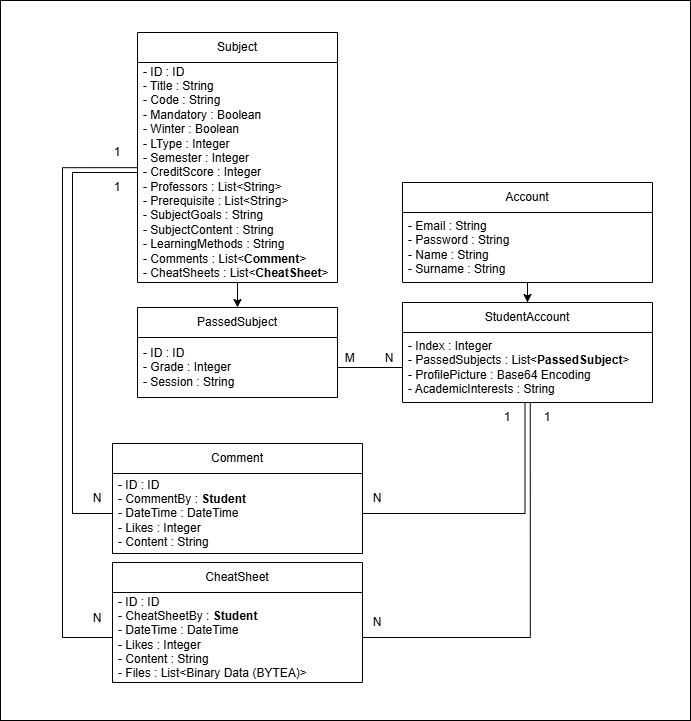

The diagram above was exported from draw.io. Its source (the exported page's mxGraphModel, read from the mxfile embedded in the PNG):
<mxGraphModel dx="1428" dy="1919" grid="1" gridSize="10" guides="1" tooltips="1" connect="1" arrows="1" fold="1" page="1" pageScale="1" pageWidth="850" pageHeight="1100" math="0" shadow="0">
  <root>
    <mxCell id="0" />
    <mxCell id="1" parent="0" />
    <mxCell id="2" value="" style="group" vertex="1" connectable="0" parent="1">
      <mxGeometry x="928" y="-42" width="690" height="720" as="geometry" />
    </mxCell>
    <mxCell id="3" value="" style="rounded=0;whiteSpace=wrap;html=1;" vertex="1" parent="2">
      <mxGeometry width="690" height="720" as="geometry" />
    </mxCell>
    <mxCell id="4" value="Subject" style="swimlane;fontStyle=0;childLayout=stackLayout;horizontal=1;startSize=30;horizontalStack=0;resizeParent=1;resizeParentMax=0;resizeLast=0;collapsible=1;marginBottom=0;whiteSpace=wrap;html=1;" vertex="1" parent="2">
      <mxGeometry x="137" y="32" width="200" height="250" as="geometry" />
    </mxCell>
    <mxCell id="5" value="&lt;div&gt;- ID : ID&lt;/div&gt;- Title : String&lt;div&gt;- Code : String&lt;br&gt;&lt;/div&gt;&lt;div&gt;- Mandatory : Boolean&lt;/div&gt;&lt;div&gt;- Winter : Boolean&lt;/div&gt;&lt;div&gt;- LType : Integer&lt;/div&gt;&lt;div&gt;- Semester : Integer&lt;/div&gt;&lt;div&gt;- CreditScore : Integer&lt;/div&gt;&lt;div&gt;- Professors : List&amp;lt;String&amp;gt;&lt;br&gt;&lt;div&gt;- Prerequisite : List&amp;lt;String&amp;gt;&lt;/div&gt;&lt;/div&gt;&lt;div&gt;- SubjectGoals : String&lt;/div&gt;&lt;div&gt;- SubjectContent : String&lt;/div&gt;&lt;div&gt;- LearningMethods : String&lt;/div&gt;&lt;div&gt;- Comments : List&amp;lt;&lt;b&gt;Comment&lt;/b&gt;&amp;gt;&lt;/div&gt;&lt;div&gt;- CheatSheets : List&amp;lt;&lt;b&gt;CheatSheet&lt;/b&gt;&amp;gt;&lt;/div&gt;" style="text;strokeColor=none;fillColor=none;align=left;verticalAlign=middle;spacingLeft=4;spacingRight=4;overflow=hidden;points=[[0,0.5],[1,0.5]];portConstraint=eastwest;rotatable=0;whiteSpace=wrap;html=1;" vertex="1" parent="4">
      <mxGeometry y="30" width="200" height="220" as="geometry" />
    </mxCell>
    <mxCell id="6" value="PassedSubject" style="swimlane;fontStyle=0;childLayout=stackLayout;horizontal=1;startSize=30;horizontalStack=0;resizeParent=1;resizeParentMax=0;resizeLast=0;collapsible=1;marginBottom=0;whiteSpace=wrap;html=1;" vertex="1" parent="2">
      <mxGeometry x="137" y="307" width="200" height="90" as="geometry" />
    </mxCell>
    <mxCell id="7" value="&lt;div&gt;- ID : ID&lt;/div&gt;&lt;div&gt;- Grade : Integer&lt;/div&gt;&lt;div&gt;- Session : String&lt;/div&gt;" style="text;strokeColor=none;fillColor=none;align=left;verticalAlign=middle;spacingLeft=4;spacingRight=4;overflow=hidden;points=[[0,0.5],[1,0.5]];portConstraint=eastwest;rotatable=0;whiteSpace=wrap;html=1;" vertex="1" parent="6">
      <mxGeometry y="30" width="200" height="60" as="geometry" />
    </mxCell>
    <mxCell id="8" style="edgeStyle=orthogonalEdgeStyle;rounded=0;orthogonalLoop=1;jettySize=auto;html=1;entryX=1;entryY=0.5;entryDx=0;entryDy=0;exitX=0.49;exitY=0.995;exitDx=0;exitDy=0;exitPerimeter=0;endArrow=none;startFill=0;" edge="1" parent="2" source="11" target="13">
      <mxGeometry relative="1" as="geometry" />
    </mxCell>
    <mxCell id="9" style="edgeStyle=orthogonalEdgeStyle;rounded=0;orthogonalLoop=1;jettySize=auto;html=1;entryX=1;entryY=0.5;entryDx=0;entryDy=0;exitX=0.511;exitY=0.994;exitDx=0;exitDy=0;exitPerimeter=0;endArrow=none;startFill=0;" edge="1" parent="2" source="11" target="15">
      <mxGeometry relative="1" as="geometry" />
    </mxCell>
    <mxCell id="10" value="StudentAccount" style="swimlane;fontStyle=0;childLayout=stackLayout;horizontal=1;startSize=30;horizontalStack=0;resizeParent=1;resizeParentMax=0;resizeLast=0;collapsible=1;marginBottom=0;whiteSpace=wrap;html=1;" vertex="1" parent="2">
      <mxGeometry x="402" y="302" width="250" height="100" as="geometry" />
    </mxCell>
    <mxCell id="11" value="&lt;div&gt;&lt;span style=&quot;background-color: transparent; color: light-dark(rgb(0, 0, 0), rgb(255, 255, 255));&quot;&gt;- Index : Integer&lt;/span&gt;&lt;/div&gt;&lt;div&gt;&lt;div&gt;- PassedSubjects : List&amp;lt;&lt;b&gt;PassedSubject&lt;/b&gt;&amp;gt;&lt;/div&gt;&lt;div&gt;- ProfilePicture :&amp;nbsp;Base64 Encoding&lt;/div&gt;&lt;/div&gt;&lt;div&gt;- AcademicInterests : String&lt;/div&gt;" style="text;strokeColor=none;fillColor=none;align=left;verticalAlign=middle;spacingLeft=4;spacingRight=4;overflow=hidden;points=[[0,0.5],[1,0.5]];portConstraint=eastwest;rotatable=0;whiteSpace=wrap;html=1;" vertex="1" parent="10">
      <mxGeometry y="30" width="250" height="70" as="geometry" />
    </mxCell>
    <mxCell id="12" value="Comment" style="swimlane;fontStyle=0;childLayout=stackLayout;horizontal=1;startSize=30;horizontalStack=0;resizeParent=1;resizeParentMax=0;resizeLast=0;collapsible=1;marginBottom=0;whiteSpace=wrap;html=1;" vertex="1" parent="2">
      <mxGeometry x="112" y="443" width="250" height="110" as="geometry" />
    </mxCell>
    <mxCell id="13" value="&lt;div&gt;&lt;span style=&quot;background-color: transparent; color: light-dark(rgb(0, 0, 0), rgb(255, 255, 255));&quot;&gt;- ID : ID&lt;/span&gt;&lt;/div&gt;&lt;div&gt;&lt;span style=&quot;background-color: transparent; color: light-dark(rgb(0, 0, 0), rgb(255, 255, 255));&quot;&gt;- CommentBy : &lt;/span&gt;&lt;b style=&quot;background-color: transparent; color: light-dark(rgb(0, 0, 0), rgb(255, 255, 255));&quot;&gt;Student&lt;/b&gt;&lt;/div&gt;&lt;div&gt;- DateTime : DateTime&lt;/div&gt;&lt;div&gt;- Likes : Integer&lt;/div&gt;&lt;div&gt;- Content : String&lt;/div&gt;" style="text;strokeColor=none;fillColor=none;align=left;verticalAlign=middle;spacingLeft=4;spacingRight=4;overflow=hidden;points=[[0,0.5],[1,0.5]];portConstraint=eastwest;rotatable=0;whiteSpace=wrap;html=1;" vertex="1" parent="12">
      <mxGeometry y="30" width="250" height="80" as="geometry" />
    </mxCell>
    <mxCell id="14" value="CheatSheet" style="swimlane;fontStyle=0;childLayout=stackLayout;horizontal=1;startSize=30;horizontalStack=0;resizeParent=1;resizeParentMax=0;resizeLast=0;collapsible=1;marginBottom=0;whiteSpace=wrap;html=1;" vertex="1" parent="2">
      <mxGeometry x="112" y="562" width="250" height="120" as="geometry" />
    </mxCell>
    <mxCell id="15" value="&lt;div&gt;- ID : ID&lt;/div&gt;&lt;div&gt;- CheatSheetBy : &lt;b&gt;Student&lt;/b&gt;&lt;/div&gt;&lt;div&gt;- DateTime : DateTime&lt;/div&gt;&lt;div&gt;- Likes : Integer&lt;/div&gt;&lt;div&gt;- Content : String&lt;/div&gt;&lt;div&gt;- Files : List&amp;lt;Binary Data (BYTEA)&amp;gt;&lt;/div&gt;" style="text;strokeColor=none;fillColor=none;align=left;verticalAlign=middle;spacingLeft=4;spacingRight=4;overflow=hidden;points=[[0,0.5],[1,0.5]];portConstraint=eastwest;rotatable=0;whiteSpace=wrap;html=1;" vertex="1" parent="14">
      <mxGeometry y="30" width="250" height="90" as="geometry" />
    </mxCell>
    <mxCell id="16" value="" style="edgeStyle=orthogonalEdgeStyle;rounded=0;orthogonalLoop=1;jettySize=auto;html=1;entryX=0.5;entryY=0;entryDx=0;entryDy=0;" edge="1" parent="2" source="17" target="10">
      <mxGeometry relative="1" as="geometry" />
    </mxCell>
    <mxCell id="17" value="Account" style="swimlane;fontStyle=0;childLayout=stackLayout;horizontal=1;startSize=30;horizontalStack=0;resizeParent=1;resizeParentMax=0;resizeLast=0;collapsible=1;marginBottom=0;whiteSpace=wrap;html=1;" vertex="1" parent="2">
      <mxGeometry x="402" y="182" width="250" height="100" as="geometry" />
    </mxCell>
    <mxCell id="18" value="&lt;div&gt;&lt;span style=&quot;background-color: transparent; color: light-dark(rgb(0, 0, 0), rgb(255, 255, 255));&quot;&gt;- Email : String&lt;/span&gt;&lt;/div&gt;&lt;div&gt;- Password : String&lt;/div&gt;-&amp;nbsp;&lt;span style=&quot;background-color: transparent; color: light-dark(rgb(0, 0, 0), rgb(255, 255, 255));&quot;&gt;Name : String&lt;/span&gt;&lt;div&gt;&lt;div&gt;- Surname : String&lt;/div&gt;&lt;/div&gt;" style="text;strokeColor=none;fillColor=none;align=left;verticalAlign=middle;spacingLeft=4;spacingRight=4;overflow=hidden;points=[[0,0.5],[1,0.5]];portConstraint=eastwest;rotatable=0;whiteSpace=wrap;html=1;" vertex="1" parent="17">
      <mxGeometry y="30" width="250" height="70" as="geometry" />
    </mxCell>
    <mxCell id="19" style="edgeStyle=orthogonalEdgeStyle;rounded=0;orthogonalLoop=1;jettySize=auto;html=1;entryX=0.5;entryY=0;entryDx=0;entryDy=0;exitX=0.5;exitY=0.999;exitDx=0;exitDy=0;exitPerimeter=0;" edge="1" parent="2" source="5" target="6">
      <mxGeometry relative="1" as="geometry" />
    </mxCell>
    <mxCell id="20" value="" style="edgeStyle=orthogonalEdgeStyle;rounded=0;orthogonalLoop=1;jettySize=auto;html=1;endArrow=none;startFill=0;" edge="1" parent="2" source="11" target="7">
      <mxGeometry relative="1" as="geometry" />
    </mxCell>
    <mxCell id="21" value="M&amp;nbsp; &amp;nbsp; &amp;nbsp; &amp;nbsp; &amp;nbsp;N" style="text;html=1;align=center;verticalAlign=middle;whiteSpace=wrap;rounded=0;" vertex="1" parent="2">
      <mxGeometry x="339" y="343" width="60" height="30" as="geometry" />
    </mxCell>
    <mxCell id="22" style="edgeStyle=orthogonalEdgeStyle;rounded=0;orthogonalLoop=1;jettySize=auto;html=1;entryX=0;entryY=0.5;entryDx=0;entryDy=0;endArrow=none;startFill=0;" edge="1" parent="2" source="5" target="13">
      <mxGeometry relative="1" as="geometry">
        <Array as="points">
          <mxPoint x="72" y="172" />
          <mxPoint x="72" y="513" />
        </Array>
      </mxGeometry>
    </mxCell>
    <mxCell id="23" style="edgeStyle=orthogonalEdgeStyle;rounded=0;orthogonalLoop=1;jettySize=auto;html=1;entryX=0;entryY=0.5;entryDx=0;entryDy=0;exitX=0.003;exitY=0.478;exitDx=0;exitDy=0;exitPerimeter=0;endArrow=none;startFill=0;" edge="1" parent="2" source="5" target="15">
      <mxGeometry relative="1" as="geometry">
        <Array as="points">
          <mxPoint x="62" y="167" />
          <mxPoint x="62" y="637" />
        </Array>
      </mxGeometry>
    </mxCell>
    <mxCell id="24" value="N" style="text;html=1;align=center;verticalAlign=middle;whiteSpace=wrap;rounded=0;" vertex="1" parent="2">
      <mxGeometry x="352" y="483" width="50" height="30" as="geometry" />
    </mxCell>
    <mxCell id="25" value="N" style="text;html=1;align=center;verticalAlign=middle;whiteSpace=wrap;rounded=0;" vertex="1" parent="2">
      <mxGeometry x="352" y="607" width="50" height="30" as="geometry" />
    </mxCell>
    <mxCell id="26" value="1" style="text;html=1;align=center;verticalAlign=middle;whiteSpace=wrap;rounded=0;" vertex="1" parent="2">
      <mxGeometry x="482" y="402" width="50" height="30" as="geometry" />
    </mxCell>
    <mxCell id="27" value="1" style="text;html=1;align=center;verticalAlign=middle;whiteSpace=wrap;rounded=0;" vertex="1" parent="2">
      <mxGeometry x="522" y="402" width="50" height="30" as="geometry" />
    </mxCell>
    <mxCell id="28" value="N" style="text;html=1;align=center;verticalAlign=middle;whiteSpace=wrap;rounded=0;" vertex="1" parent="2">
      <mxGeometry x="72" y="483" width="50" height="30" as="geometry" />
    </mxCell>
    <mxCell id="29" value="N" style="text;html=1;align=center;verticalAlign=middle;whiteSpace=wrap;rounded=0;" vertex="1" parent="2">
      <mxGeometry x="72" y="603" width="50" height="30" as="geometry" />
    </mxCell>
    <mxCell id="30" value="1" style="text;html=1;align=center;verticalAlign=middle;whiteSpace=wrap;rounded=0;" vertex="1" parent="2">
      <mxGeometry x="92" y="172" width="50" height="30" as="geometry" />
    </mxCell>
    <mxCell id="31" value="1" style="text;html=1;align=center;verticalAlign=middle;whiteSpace=wrap;rounded=0;" vertex="1" parent="2">
      <mxGeometry x="92" y="137" width="50" height="30" as="geometry" />
    </mxCell>
  </root>
</mxGraphModel>